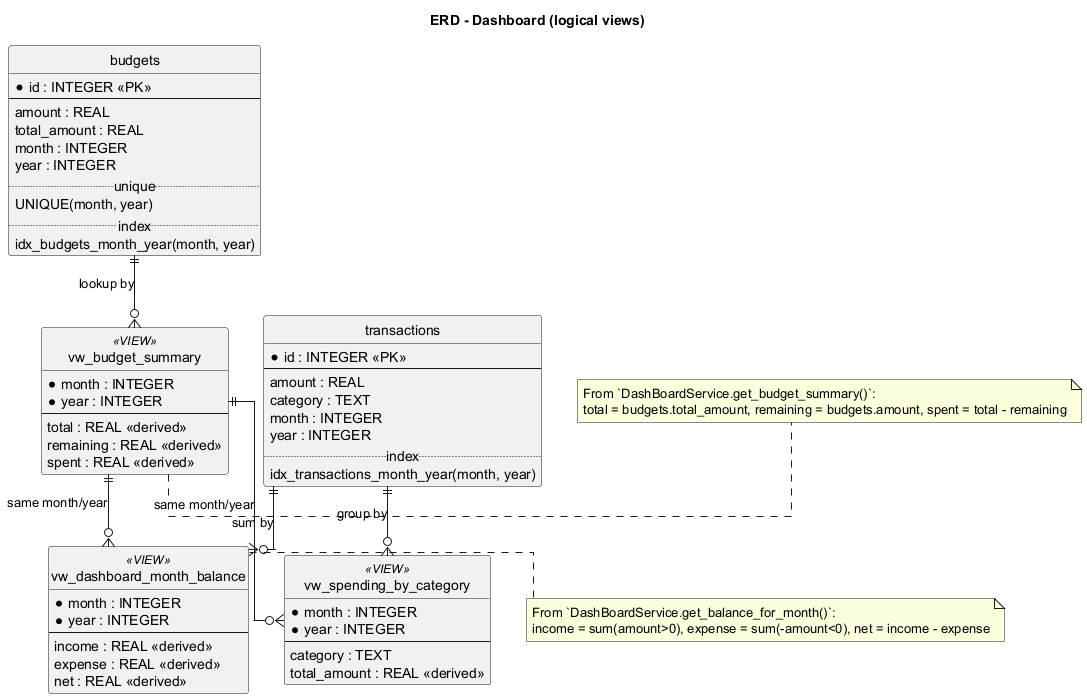

The diagram above was rendered by PlantUML. Its source (embedded in the PNG):
@startuml
title ERD - Dashboard (logical views)
hide circle
skinparam linetype ortho

' Dashboard uses transactions + budgets to compute summaries.
' These "views" are conceptual (computed in services/dashboard_service.py).

entity "transactions" as transactions {
  * id : INTEGER <<PK>>
  --
  amount : REAL
  category : TEXT
  month : INTEGER
  year : INTEGER
  .. index ..
  idx_transactions_month_year(month, year)
}

entity "budgets" as budgets {
  * id : INTEGER <<PK>>
  --
  amount : REAL
  total_amount : REAL
  month : INTEGER
  year : INTEGER
  .. unique ..
  UNIQUE(month, year)
  .. index ..
  idx_budgets_month_year(month, year)
}

entity "vw_dashboard_month_balance" as vw_balance <<VIEW>> {
  * month : INTEGER
  * year : INTEGER
  --
  income : REAL <<derived>>
  expense : REAL <<derived>>
  net : REAL <<derived>>
}

entity "vw_budget_summary" as vw_budget <<VIEW>> {
  * month : INTEGER
  * year : INTEGER
  --
  total : REAL <<derived>>
  remaining : REAL <<derived>>
  spent : REAL <<derived>>
}

entity "vw_spending_by_category" as vw_cat <<VIEW>> {
  * month : INTEGER
  * year : INTEGER
  --
  category : TEXT
  total_amount : REAL <<derived>>
}

' Views are derived from base tables
transactions ||--o{ vw_cat : group by
transactions ||--o{ vw_balance : sum by
budgets ||--o{ vw_budget : lookup by

' Month/year alignment used by dashboard
vw_budget ||--o{ vw_balance : same month/year
vw_budget ||--o{ vw_cat : same month/year

note right of vw_balance
  From `DashBoardService.get_balance_for_month()`:
  income = sum(amount>0), expense = sum(-amount<0), net = income - expense
end note

note right of vw_budget
  From `DashBoardService.get_budget_summary()`:
  total = budgets.total_amount, remaining = budgets.amount, spent = total - remaining
end note

@enduml